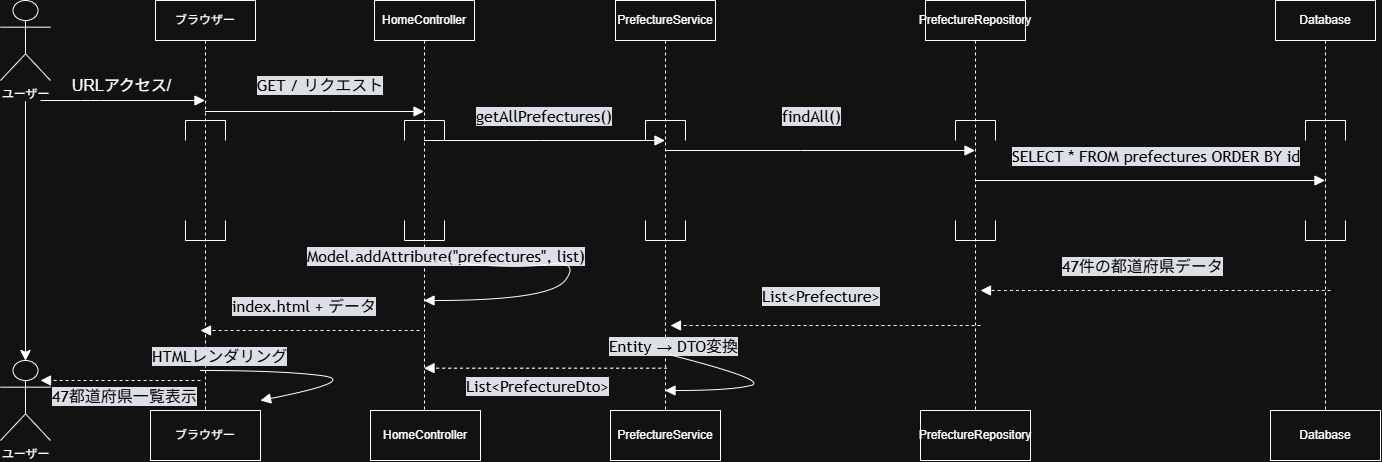

The diagram above was exported from draw.io. Its source (the exported page's mxGraphModel, read from the mxfile embedded in the PNG):
<mxGraphModel dx="1414" dy="891" grid="1" gridSize="10" guides="1" tooltips="1" connect="1" arrows="1" fold="1" page="1" pageScale="1" pageWidth="827" pageHeight="1169" math="0" shadow="0">
  <root>
    <mxCell id="0" />
    <mxCell id="1" parent="0" />
    <mxCell id="kkQLv8Enn_7pGH9wzVuq-1" parent="1" style="shape=umlLifeline;perimeter=lifelinePerimeter;whiteSpace=wrap;html=1;container=1;dropTarget=0;collapsible=0;recursiveResize=0;outlineConnect=0;portConstraint=eastwest;newEdgeStyle={&quot;edgeStyle&quot;:&quot;sequenceEdgeStyle&quot;,&quot;libavoidRouting&quot;:0,&quot;curved&quot;:0,&quot;rounded&quot;:0};glass=0;sketch=0;" value="ブラウザー" vertex="1">
      <mxGeometry height="430" width="100" x="215" y="60" as="geometry" />
    </mxCell>
    <mxCell id="kkQLv8Enn_7pGH9wzVuq-2" parent="kkQLv8Enn_7pGH9wzVuq-1" style="shape=partialRectangle;whiteSpace=wrap;html=1;bottom=0;fillColor=none;point=[];connectable=0;targetShapes=umlLifeline;" value="" vertex="1">
      <mxGeometry height="20" width="40" x="30" y="120" as="geometry" />
    </mxCell>
    <mxCell id="kkQLv8Enn_7pGH9wzVuq-3" parent="kkQLv8Enn_7pGH9wzVuq-1" style="shape=partialRectangle;whiteSpace=wrap;html=1;top=0;fillColor=none;point=[];connectable=0;targetShapes=umlLifeline;" value="" vertex="1">
      <mxGeometry height="20" width="40" x="30" y="220" as="geometry" />
    </mxCell>
    <mxCell id="kkQLv8Enn_7pGH9wzVuq-6" edge="1" parent="1" source="kkQLv8Enn_7pGH9wzVuq-4" style="edgeStyle=none;curved=1;rounded=0;curveGeometry=1;orthogonalLoop=1;jettySize=auto;html=1;fontSize=12;defaultLabelBackgroundColor=page;startSize=8;endSize=8;" target="kkQLv8Enn_7pGH9wzVuq-5" value="">
      <mxGeometry relative="1" as="geometry" />
    </mxCell>
    <mxCell id="kkQLv8Enn_7pGH9wzVuq-8" edge="1" parent="1" source="kkQLv8Enn_7pGH9wzVuq-4" style="edgeStyle=none;curved=1;rounded=0;curveGeometry=1;orthogonalLoop=1;jettySize=auto;html=1;fontSize=12;defaultLabelBackgroundColor=page;startSize=8;endSize=8;" target="kkQLv8Enn_7pGH9wzVuq-5" value="">
      <mxGeometry relative="1" as="geometry" />
    </mxCell>
    <mxCell id="kkQLv8Enn_7pGH9wzVuq-4" parent="1" style="shape=umlActor;verticalLabelPosition=bottom;verticalAlign=top;html=1;labelPerimeter=1;" value="ユーザー" vertex="1">
      <mxGeometry height="80" width="50" x="60" y="60" as="geometry" />
    </mxCell>
    <mxCell id="kkQLv8Enn_7pGH9wzVuq-5" parent="1" style="shape=umlActor;verticalLabelPosition=bottom;verticalAlign=top;html=1;labelPerimeter=1;" value="ユーザー" vertex="1">
      <mxGeometry height="80" width="50" x="60" y="420" as="geometry" />
    </mxCell>
    <mxCell id="kkQLv8Enn_7pGH9wzVuq-11" parent="1" style="html=1;whiteSpace=wrap;" value="ブラウザー" vertex="1">
      <mxGeometry height="50" width="110" x="210" y="470" as="geometry" />
    </mxCell>
    <mxCell id="kkQLv8Enn_7pGH9wzVuq-15" parent="1" style="shape=umlLifeline;perimeter=lifelinePerimeter;whiteSpace=wrap;html=1;container=1;dropTarget=0;collapsible=0;recursiveResize=0;outlineConnect=0;portConstraint=eastwest;newEdgeStyle={&quot;edgeStyle&quot;:&quot;sequenceEdgeStyle&quot;,&quot;libavoidRouting&quot;:0,&quot;curved&quot;:0,&quot;rounded&quot;:0};glass=0;sketch=0;" value="HomeController" vertex="1">
      <mxGeometry height="410" width="100" x="434" y="60" as="geometry" />
    </mxCell>
    <mxCell id="kkQLv8Enn_7pGH9wzVuq-16" parent="kkQLv8Enn_7pGH9wzVuq-15" style="shape=partialRectangle;whiteSpace=wrap;html=1;bottom=0;fillColor=none;point=[];connectable=0;targetShapes=umlLifeline;" value="" vertex="1">
      <mxGeometry height="20" width="40" x="30" y="120" as="geometry" />
    </mxCell>
    <mxCell id="kkQLv8Enn_7pGH9wzVuq-17" parent="kkQLv8Enn_7pGH9wzVuq-15" style="shape=partialRectangle;whiteSpace=wrap;html=1;top=0;fillColor=none;point=[];connectable=0;targetShapes=umlLifeline;" value="" vertex="1">
      <mxGeometry height="20" width="40" x="30" y="220" as="geometry" />
    </mxCell>
    <mxCell id="kkQLv8Enn_7pGH9wzVuq-18" parent="1" style="html=1;whiteSpace=wrap;" value="HomeController" vertex="1">
      <mxGeometry height="50" width="110" x="430" y="470" as="geometry" />
    </mxCell>
    <mxCell id="kkQLv8Enn_7pGH9wzVuq-20" parent="1" style="shape=umlLifeline;perimeter=lifelinePerimeter;whiteSpace=wrap;html=1;container=1;dropTarget=0;collapsible=0;recursiveResize=0;outlineConnect=0;portConstraint=eastwest;newEdgeStyle={&quot;edgeStyle&quot;:&quot;sequenceEdgeStyle&quot;,&quot;libavoidRouting&quot;:0,&quot;curved&quot;:0,&quot;rounded&quot;:0};glass=0;sketch=0;" value="PrefectureService" vertex="1">
      <mxGeometry height="410" width="100" x="675" y="60" as="geometry" />
    </mxCell>
    <mxCell id="kkQLv8Enn_7pGH9wzVuq-21" parent="kkQLv8Enn_7pGH9wzVuq-20" style="shape=partialRectangle;whiteSpace=wrap;html=1;bottom=0;fillColor=none;point=[];connectable=0;targetShapes=umlLifeline;" value="" vertex="1">
      <mxGeometry height="20" width="40" x="30" y="120" as="geometry" />
    </mxCell>
    <mxCell id="kkQLv8Enn_7pGH9wzVuq-22" parent="kkQLv8Enn_7pGH9wzVuq-20" style="shape=partialRectangle;whiteSpace=wrap;html=1;top=0;fillColor=none;point=[];connectable=0;targetShapes=umlLifeline;" value="" vertex="1">
      <mxGeometry height="20" width="40" x="30" y="220" as="geometry" />
    </mxCell>
    <mxCell id="kkQLv8Enn_7pGH9wzVuq-23" parent="1" style="html=1;whiteSpace=wrap;" value="PrefectureService" vertex="1">
      <mxGeometry height="50" width="110" x="670" y="470" as="geometry" />
    </mxCell>
    <mxCell id="kkQLv8Enn_7pGH9wzVuq-25" parent="1" style="shape=umlLifeline;perimeter=lifelinePerimeter;whiteSpace=wrap;html=1;container=1;dropTarget=0;collapsible=0;recursiveResize=0;outlineConnect=0;portConstraint=eastwest;newEdgeStyle={&quot;edgeStyle&quot;:&quot;sequenceEdgeStyle&quot;,&quot;libavoidRouting&quot;:0,&quot;curved&quot;:0,&quot;rounded&quot;:0};glass=0;sketch=0;" value="PrefectureRepository" vertex="1">
      <mxGeometry height="410" width="100" x="985" y="60" as="geometry" />
    </mxCell>
    <mxCell id="kkQLv8Enn_7pGH9wzVuq-26" parent="kkQLv8Enn_7pGH9wzVuq-25" style="shape=partialRectangle;whiteSpace=wrap;html=1;bottom=0;fillColor=none;point=[];connectable=0;targetShapes=umlLifeline;" value="" vertex="1">
      <mxGeometry height="20" width="40" x="30" y="120" as="geometry" />
    </mxCell>
    <mxCell id="kkQLv8Enn_7pGH9wzVuq-27" parent="kkQLv8Enn_7pGH9wzVuq-25" style="shape=partialRectangle;whiteSpace=wrap;html=1;top=0;fillColor=none;point=[];connectable=0;targetShapes=umlLifeline;" value="" vertex="1">
      <mxGeometry height="20" width="40" x="30" y="220" as="geometry" />
    </mxCell>
    <mxCell id="kkQLv8Enn_7pGH9wzVuq-28" parent="1" style="html=1;whiteSpace=wrap;" value="PrefectureRepository" vertex="1">
      <mxGeometry height="50" width="110" x="980" y="470" as="geometry" />
    </mxCell>
    <mxCell id="kkQLv8Enn_7pGH9wzVuq-29" parent="1" style="shape=umlLifeline;perimeter=lifelinePerimeter;whiteSpace=wrap;html=1;container=1;dropTarget=0;collapsible=0;recursiveResize=0;outlineConnect=0;portConstraint=eastwest;newEdgeStyle={&quot;edgeStyle&quot;:&quot;sequenceEdgeStyle&quot;,&quot;libavoidRouting&quot;:0,&quot;curved&quot;:0,&quot;rounded&quot;:0};glass=0;sketch=0;" value="Database" vertex="1">
      <mxGeometry height="410" width="100" x="1335" y="60" as="geometry" />
    </mxCell>
    <mxCell id="kkQLv8Enn_7pGH9wzVuq-30" parent="kkQLv8Enn_7pGH9wzVuq-29" style="shape=partialRectangle;whiteSpace=wrap;html=1;bottom=0;fillColor=none;point=[];connectable=0;targetShapes=umlLifeline;" value="" vertex="1">
      <mxGeometry height="20" width="40" x="30" y="120" as="geometry" />
    </mxCell>
    <mxCell id="kkQLv8Enn_7pGH9wzVuq-31" parent="kkQLv8Enn_7pGH9wzVuq-29" style="shape=partialRectangle;whiteSpace=wrap;html=1;top=0;fillColor=none;point=[];connectable=0;targetShapes=umlLifeline;" value="" vertex="1">
      <mxGeometry height="20" width="40" x="30" y="220" as="geometry" />
    </mxCell>
    <mxCell id="kkQLv8Enn_7pGH9wzVuq-32" parent="1" style="html=1;whiteSpace=wrap;" value="Database" vertex="1">
      <mxGeometry height="50" width="110" x="1330" y="470" as="geometry" />
    </mxCell>
    <mxCell id="kkQLv8Enn_7pGH9wzVuq-33" edge="1" parent="1" style="html=1;verticalAlign=bottom;labelBackgroundColor=none;endArrow=block;endFill=1;rounded=0;fontSize=12;defaultLabelBackgroundColor=page;startSize=8;endSize=8;curved=1;" target="kkQLv8Enn_7pGH9wzVuq-1" value="">
      <mxGeometry relative="1" width="160" x="-0.3921" as="geometry">
        <Array as="points">
          <mxPoint x="140" y="160" />
          <mxPoint x="160" y="160" />
        </Array>
        <mxPoint x="100" y="160" as="sourcePoint" />
        <mxPoint x="219.5" y="160.0000000000001" as="targetPoint" />
      </mxGeometry>
    </mxCell>
    <mxCell id="kkQLv8Enn_7pGH9wzVuq-34" parent="1" style="text;html=1;whiteSpace=wrap;strokeColor=none;fillColor=none;align=center;verticalAlign=middle;rounded=0;fontSize=16;" value="URLアクセス/&lt;span style=&quot;white-space: pre;&quot;&gt;&#09;&lt;/span&gt;" vertex="1">
      <mxGeometry height="30" width="120" x="125" y="130" as="geometry" />
    </mxCell>
    <mxCell id="kkQLv8Enn_7pGH9wzVuq-38" parent="1" style="text;html=1;whiteSpace=wrap;strokeColor=none;fillColor=none;align=center;verticalAlign=middle;rounded=0;fontSize=16;fontColor=light-dark(#000000,#000000);" value="&lt;span style=&quot;font-family: &amp;quot;trebuchet ms&amp;quot;, verdana, arial, sans-serif; text-align: start; white-space: nowrap; background-color: rgb(13, 17, 23);&quot;&gt;GET / リクエスト&lt;/span&gt;" vertex="1">
      <mxGeometry height="30" width="120" x="320" y="130" as="geometry" />
    </mxCell>
    <mxCell id="kkQLv8Enn_7pGH9wzVuq-39" edge="1" parent="1" source="kkQLv8Enn_7pGH9wzVuq-1" style="html=1;verticalAlign=bottom;labelBackgroundColor=none;endArrow=block;endFill=1;rounded=0;fontSize=12;defaultLabelBackgroundColor=page;startSize=8;endSize=8;curved=1;" target="kkQLv8Enn_7pGH9wzVuq-15" value="">
      <mxGeometry relative="1" width="160" as="geometry">
        <Array as="points">
          <mxPoint x="390" y="171" />
        </Array>
        <mxPoint x="290" y="170" as="sourcePoint" />
        <mxPoint x="450" y="170" as="targetPoint" />
      </mxGeometry>
    </mxCell>
    <mxCell id="kkQLv8Enn_7pGH9wzVuq-43" edge="1" parent="1" source="kkQLv8Enn_7pGH9wzVuq-15" style="html=1;verticalAlign=bottom;labelBackgroundColor=none;endArrow=block;endFill=1;rounded=0;fontSize=12;defaultLabelBackgroundColor=page;startSize=8;endSize=8;curved=1;" target="kkQLv8Enn_7pGH9wzVuq-20" value="">
      <mxGeometry relative="1" width="160" as="geometry">
        <Array as="points">
          <mxPoint x="600" y="200" />
        </Array>
        <mxPoint x="519" y="190" as="sourcePoint" />
        <mxPoint x="679" y="190" as="targetPoint" />
      </mxGeometry>
    </mxCell>
    <mxCell id="kkQLv8Enn_7pGH9wzVuq-44" parent="1" style="text;whiteSpace=wrap;html=1;fillColor=none;fontColor=light-dark(#000000,#000000);" value="&lt;span style=&quot;font-family: &amp;quot;trebuchet ms&amp;quot;, verdana, arial, sans-serif; font-size: 16px; font-style: normal; font-variant-ligatures: normal; font-variant-caps: normal; font-weight: 400; letter-spacing: normal; orphans: 2; text-align: start; text-indent: 0px; text-transform: none; widows: 2; word-spacing: 0px; -webkit-text-stroke-width: 0px; white-space: nowrap; background-color: rgb(13, 17, 23); text-decoration-thickness: initial; text-decoration-style: initial; text-decoration-color: initial; float: none; display: inline !important;&quot;&gt;getAllPrefectures()&lt;/span&gt;" vertex="1">
      <mxGeometry height="40" width="170" x="534" y="160" as="geometry" />
    </mxCell>
    <mxCell id="kkQLv8Enn_7pGH9wzVuq-45" edge="1" parent="1" style="html=1;verticalAlign=bottom;labelBackgroundColor=none;endArrow=block;endFill=1;rounded=0;fontSize=12;defaultLabelBackgroundColor=page;startSize=8;endSize=8;curved=1;" value="">
      <mxGeometry relative="1" width="160" x="-0.1258" as="geometry">
        <Array as="points">
          <mxPoint x="860" y="210" />
        </Array>
        <mxPoint x="724.5" y="209.9999999999999" as="sourcePoint" />
        <mxPoint x="1034.5" y="209.9999999999999" as="targetPoint" />
      </mxGeometry>
    </mxCell>
    <mxCell id="kkQLv8Enn_7pGH9wzVuq-46" parent="1" style="text;whiteSpace=wrap;html=1;fillColor=none;fontColor=light-dark(#000000,#000000);" value="&lt;span style=&quot;font-family: &amp;quot;trebuchet ms&amp;quot;, verdana, arial, sans-serif; font-size: 16px; white-space: nowrap; background-color: rgb(13, 17, 23);&quot;&gt;findAll()&lt;/span&gt;" vertex="1">
      <mxGeometry height="20" width="60" x="840" y="160" as="geometry" />
    </mxCell>
    <mxCell id="kkQLv8Enn_7pGH9wzVuq-50" edge="1" parent="1" style="html=1;verticalAlign=bottom;labelBackgroundColor=none;endArrow=block;endFill=1;rounded=0;fontSize=12;defaultLabelBackgroundColor=page;startSize=8;endSize=8;curved=1;" value="">
      <mxGeometry relative="1" width="160" as="geometry">
        <mxPoint x="1034.5" y="240" as="sourcePoint" />
        <mxPoint x="1384.5" y="240" as="targetPoint" />
      </mxGeometry>
    </mxCell>
    <mxCell id="kkQLv8Enn_7pGH9wzVuq-51" parent="1" style="text;whiteSpace=wrap;html=1;labelBorderColor=none;fontColor=light-dark(#000000,#000000);" value="&lt;span style=&quot;font-family: &amp;quot;trebuchet ms&amp;quot;, verdana, arial, sans-serif; font-size: 16px; font-style: normal; font-variant-ligatures: normal; font-variant-caps: normal; font-weight: 400; letter-spacing: normal; orphans: 2; text-align: start; text-indent: 0px; text-transform: none; widows: 2; word-spacing: 0px; -webkit-text-stroke-width: 0px; white-space: nowrap; background-color: rgb(13, 17, 23); text-decoration-thickness: initial; text-decoration-style: initial; text-decoration-color: initial; float: none; display: inline !important;&quot;&gt;SELECT * FROM prefectures ORDER BY id&lt;/span&gt;" vertex="1">
      <mxGeometry height="40" width="320" x="1070" y="200" as="geometry" />
    </mxCell>
    <mxCell id="kkQLv8Enn_7pGH9wzVuq-53" edge="1" parent="1" style="html=1;verticalAlign=bottom;labelBackgroundColor=none;endArrow=block;endFill=1;dashed=1;rounded=0;fontSize=12;defaultLabelBackgroundColor=page;startSize=8;endSize=8;curved=1;" value="">
      <mxGeometry relative="1" width="160" x="-0.2914" as="geometry">
        <Array as="points">
          <mxPoint x="1275.5" y="350" />
        </Array>
        <mxPoint x="1390" y="350" as="sourcePoint" />
        <mxPoint x="1040" y="350" as="targetPoint" />
      </mxGeometry>
    </mxCell>
    <mxCell id="kkQLv8Enn_7pGH9wzVuq-54" parent="1" style="text;whiteSpace=wrap;html=1;fontColor=light-dark(#000000,#000000);" value="&lt;span style=&quot;font-family: &amp;quot;trebuchet ms&amp;quot;, verdana, arial, sans-serif; font-size: 16px; font-style: normal; font-variant-ligatures: normal; font-variant-caps: normal; font-weight: 400; letter-spacing: normal; orphans: 2; text-align: start; text-indent: 0px; text-transform: none; widows: 2; word-spacing: 0px; -webkit-text-stroke-width: 0px; white-space: nowrap; background-color: rgb(13, 17, 23); text-decoration-thickness: initial; text-decoration-style: initial; text-decoration-color: initial; float: none; display: inline !important;&quot;&gt;47件の都道府県データ&lt;/span&gt;" vertex="1">
      <mxGeometry height="40" width="190" x="1120" y="310" as="geometry" />
    </mxCell>
    <mxCell id="kkQLv8Enn_7pGH9wzVuq-56" edge="1" parent="1" style="html=1;verticalAlign=bottom;labelBackgroundColor=none;endArrow=block;endFill=1;dashed=1;rounded=0;fontSize=12;defaultLabelBackgroundColor=page;startSize=8;endSize=8;curved=1;" value="">
      <mxGeometry relative="1" width="160" x="-0.2613" as="geometry">
        <Array as="points">
          <mxPoint x="915.5" y="385" />
        </Array>
        <mxPoint x="1040" y="385" as="sourcePoint" />
        <mxPoint x="730" y="385" as="targetPoint" />
      </mxGeometry>
    </mxCell>
    <mxCell id="kkQLv8Enn_7pGH9wzVuq-57" parent="1" style="text;whiteSpace=wrap;html=1;fontColor=light-dark(#000000,#000000);" value="&lt;span style=&quot;font-family: &amp;quot;trebuchet ms&amp;quot;, verdana, arial, sans-serif; font-size: 16px; font-style: normal; font-variant-ligatures: normal; font-variant-caps: normal; font-weight: 400; letter-spacing: normal; orphans: 2; text-align: start; text-indent: 0px; text-transform: none; widows: 2; word-spacing: 0px; -webkit-text-stroke-width: 0px; white-space: nowrap; background-color: rgb(13, 17, 23); text-decoration-thickness: initial; text-decoration-style: initial; text-decoration-color: initial; float: none; display: inline !important;&quot;&gt;List&amp;lt;Prefecture&amp;gt;&lt;/span&gt;" vertex="1">
      <mxGeometry height="40" width="150" x="820" y="340" as="geometry" />
    </mxCell>
    <mxCell id="kkQLv8Enn_7pGH9wzVuq-58" parent="1" style="text;whiteSpace=wrap;html=1;fontColor=light-dark(#000000,#000000);" value="&lt;span style=&quot;font-family: &amp;quot;trebuchet ms&amp;quot;, verdana, arial, sans-serif; font-size: 16px; font-style: normal; font-variant-ligatures: normal; font-variant-caps: normal; font-weight: 400; letter-spacing: normal; orphans: 2; text-align: start; text-indent: 0px; text-transform: none; widows: 2; word-spacing: 0px; -webkit-text-stroke-width: 0px; white-space: nowrap; background-color: rgb(13, 17, 23); text-decoration-thickness: initial; text-decoration-style: initial; text-decoration-color: initial; float: none; display: inline !important;&quot;&gt;Entity → DTO変換&lt;/span&gt;" vertex="1">
      <mxGeometry height="40" width="160" x="667" y="390" as="geometry" />
    </mxCell>
    <mxCell id="kkQLv8Enn_7pGH9wzVuq-59" edge="1" parent="1" source="kkQLv8Enn_7pGH9wzVuq-20" style="html=1;verticalAlign=bottom;labelBackgroundColor=none;endArrow=block;endFill=1;rounded=0;fontSize=12;defaultLabelBackgroundColor=page;startSize=8;endSize=8;curved=1;exitX=0.54;exitY=0.864;exitDx=0;exitDy=0;exitPerimeter=0;" target="kkQLv8Enn_7pGH9wzVuq-20" value="">
      <mxGeometry relative="1" width="160" x="0.8483" y="-21.64" as="geometry">
        <Array as="points">
          <mxPoint x="830" y="440" />
          <mxPoint x="790" y="450" />
        </Array>
        <mxPoint x="720" y="430" as="sourcePoint" />
        <mxPoint x="780" y="440" as="targetPoint" />
      </mxGeometry>
    </mxCell>
    <mxCell id="kkQLv8Enn_7pGH9wzVuq-61" edge="1" parent="1" source="kkQLv8Enn_7pGH9wzVuq-58" style="html=1;verticalAlign=bottom;labelBackgroundColor=none;endArrow=block;endFill=1;dashed=1;rounded=0;fontSize=12;defaultLabelBackgroundColor=page;startSize=8;endSize=8;curved=1;exitX=0.372;exitY=0.943;exitDx=0;exitDy=0;exitPerimeter=0;" target="kkQLv8Enn_7pGH9wzVuq-15" value="">
      <mxGeometry relative="1" width="160" as="geometry">
        <mxPoint x="670" y="420" as="sourcePoint" />
        <mxPoint x="510" y="420" as="targetPoint" />
      </mxGeometry>
    </mxCell>
    <mxCell id="kkQLv8Enn_7pGH9wzVuq-62" parent="1" style="text;whiteSpace=wrap;html=1;fontColor=light-dark(#000000,#000000);" value="&lt;span style=&quot;font-family: &amp;quot;trebuchet ms&amp;quot;, verdana, arial, sans-serif; font-size: 16px; font-style: normal; font-variant-ligatures: normal; font-variant-caps: normal; font-weight: 400; letter-spacing: normal; orphans: 2; text-align: start; text-indent: 0px; text-transform: none; widows: 2; word-spacing: 0px; -webkit-text-stroke-width: 0px; white-space: nowrap; background-color: rgb(13, 17, 23); text-decoration-thickness: initial; text-decoration-style: initial; text-decoration-color: initial; float: none; display: inline !important;&quot;&gt;List&amp;lt;PrefectureDto&amp;gt;&lt;/span&gt;" vertex="1">
      <mxGeometry height="40" width="180" x="524" y="430" as="geometry" />
    </mxCell>
    <mxCell id="kkQLv8Enn_7pGH9wzVuq-63" parent="1" style="text;whiteSpace=wrap;html=1;fontColor=light-dark(#000000,#000000);" value="&lt;span style=&quot;font-family: &amp;quot;trebuchet ms&amp;quot;, verdana, arial, sans-serif; font-size: 16px; font-style: normal; font-variant-ligatures: normal; font-variant-caps: normal; font-weight: 400; letter-spacing: normal; orphans: 2; text-align: start; text-indent: 0px; text-transform: none; widows: 2; word-spacing: 0px; -webkit-text-stroke-width: 0px; white-space: nowrap; background-color: rgb(13, 17, 23); text-decoration-thickness: initial; text-decoration-style: initial; text-decoration-color: initial; float: none; display: inline !important;&quot;&gt;Model.addAttribute(&quot;prefectures&quot;, list)&lt;/span&gt;" vertex="1">
      <mxGeometry height="40" width="310" x="365" y="300" as="geometry" />
    </mxCell>
    <mxCell id="kkQLv8Enn_7pGH9wzVuq-66" edge="1" parent="1" source="kkQLv8Enn_7pGH9wzVuq-63" style="html=1;verticalAlign=bottom;labelBackgroundColor=none;endArrow=block;endFill=1;rounded=0;fontSize=12;defaultLabelBackgroundColor=page;startSize=8;endSize=8;curved=1;exitX=0.403;exitY=0.5;exitDx=0;exitDy=0;exitPerimeter=0;" target="kkQLv8Enn_7pGH9wzVuq-15" value="">
      <mxGeometry relative="1" width="160" x="-0.7504" y="0.16" as="geometry">
        <Array as="points">
          <mxPoint x="570" y="329.04" />
          <mxPoint x="640" y="319.04" />
          <mxPoint x="610" y="360" />
        </Array>
        <mxPoint x="480" y="349.04" as="sourcePoint" />
        <mxPoint x="550" y="360" as="targetPoint" />
      </mxGeometry>
    </mxCell>
    <UserObject label="&lt;span style=&quot;font-family: &amp;quot;trebuchet ms&amp;quot;, verdana, arial, sans-serif; font-size: 16px; font-style: normal; font-variant-ligatures: normal; font-variant-caps: normal; font-weight: 400; letter-spacing: normal; orphans: 2; text-align: start; text-indent: 0px; text-transform: none; widows: 2; word-spacing: 0px; -webkit-text-stroke-width: 0px; white-space: nowrap; background-color: rgb(13, 17, 23); text-decoration-thickness: initial; text-decoration-style: initial; text-decoration-color: initial; float: none; display: inline !important;&quot;&gt;index.html + データ&lt;/span&gt;" link="&lt;span style=&quot;color: rgb(0, 0, 0); font-family: &amp;quot;trebuchet ms&amp;quot;, verdana, arial, sans-serif; font-size: 16px; font-style: normal; font-variant-ligatures: normal; font-variant-caps: normal; font-weight: 400; letter-spacing: normal; orphans: 2; text-align: start; text-indent: 0px; text-transform: none; widows: 2; word-spacing: 0px; -webkit-text-stroke-width: 0px; white-space: nowrap; background-color: rgb(13, 17, 23); text-decoration-thickness: initial; text-decoration-style: initial; text-decoration-color: initial; display: inline !important; float: none;&quot;&gt;index.html + データ&lt;/span&gt;" id="kkQLv8Enn_7pGH9wzVuq-67">
      <mxCell parent="1" style="text;whiteSpace=wrap;html=1;fontColor=light-dark(#000000,#000000);" vertex="1">
        <mxGeometry height="40" width="180" x="290" y="350" as="geometry" />
      </mxCell>
    </UserObject>
    <mxCell id="kkQLv8Enn_7pGH9wzVuq-68" edge="1" parent="1" style="html=1;verticalAlign=bottom;labelBackgroundColor=none;endArrow=block;endFill=1;dashed=1;rounded=0;fontSize=12;defaultLabelBackgroundColor=page;startSize=8;endSize=8;curved=1;" value="">
      <mxGeometry relative="1" width="160" as="geometry">
        <mxPoint x="479" y="390" as="sourcePoint" />
        <mxPoint x="260" y="390" as="targetPoint" />
      </mxGeometry>
    </mxCell>
    <mxCell id="kkQLv8Enn_7pGH9wzVuq-69" parent="1" style="text;whiteSpace=wrap;html=1;fontColor=light-dark(#000000,#000000);" value="&lt;span style=&quot;font-family: &amp;quot;trebuchet ms&amp;quot;, verdana, arial, sans-serif; font-size: 16px; font-style: normal; font-variant-ligatures: normal; font-variant-caps: normal; font-weight: 400; letter-spacing: normal; orphans: 2; text-align: start; text-indent: 0px; text-transform: none; widows: 2; word-spacing: 0px; -webkit-text-stroke-width: 0px; white-space: nowrap; background-color: rgb(13, 17, 23); text-decoration-thickness: initial; text-decoration-style: initial; text-decoration-color: initial; float: none; display: inline !important;&quot;&gt;HTMLレンダリング&lt;/span&gt;" vertex="1">
      <mxGeometry height="40" width="170" x="210" y="400" as="geometry" />
    </mxCell>
    <mxCell id="kkQLv8Enn_7pGH9wzVuq-70" edge="1" parent="1" style="html=1;verticalAlign=bottom;labelBackgroundColor=none;endArrow=block;endFill=1;rounded=0;fontSize=12;defaultLabelBackgroundColor=page;startSize=8;endSize=8;curved=1;" value="">
      <mxGeometry relative="1" width="160" x="-0.4136" y="-1.52" as="geometry">
        <Array as="points">
          <mxPoint x="340" y="430" />
          <mxPoint x="420" y="440" />
        </Array>
        <mxPoint x="260" y="430" as="sourcePoint" />
        <mxPoint x="320" y="460" as="targetPoint" />
      </mxGeometry>
    </mxCell>
    <mxCell id="kkQLv8Enn_7pGH9wzVuq-71" edge="1" parent="1" style="html=1;verticalAlign=bottom;labelBackgroundColor=none;endArrow=block;endFill=1;dashed=1;rounded=0;fontSize=12;defaultLabelBackgroundColor=page;startSize=8;endSize=8;curved=1;" value="">
      <mxGeometry relative="1" width="160" as="geometry">
        <mxPoint x="260" y="440" as="sourcePoint" />
        <mxPoint x="100" y="440" as="targetPoint" />
      </mxGeometry>
    </mxCell>
    <mxCell id="kkQLv8Enn_7pGH9wzVuq-72" parent="1" style="text;whiteSpace=wrap;html=1;fontColor=light-dark(#000000,#000000);" value="&lt;span style=&quot;font-family: &amp;quot;trebuchet ms&amp;quot;, verdana, arial, sans-serif; font-size: 16px; font-style: normal; font-variant-ligatures: normal; font-variant-caps: normal; font-weight: 400; letter-spacing: normal; orphans: 2; text-align: start; text-indent: 0px; text-transform: none; widows: 2; word-spacing: 0px; -webkit-text-stroke-width: 0px; white-space: nowrap; background-color: rgb(13, 17, 23); text-decoration-thickness: initial; text-decoration-style: initial; text-decoration-color: initial; float: none; display: inline !important;&quot;&gt;47都道府県一覧表示&lt;/span&gt;" vertex="1">
      <mxGeometry height="40" width="180" x="110" y="440" as="geometry" />
    </mxCell>
  </root>
</mxGraphModel>